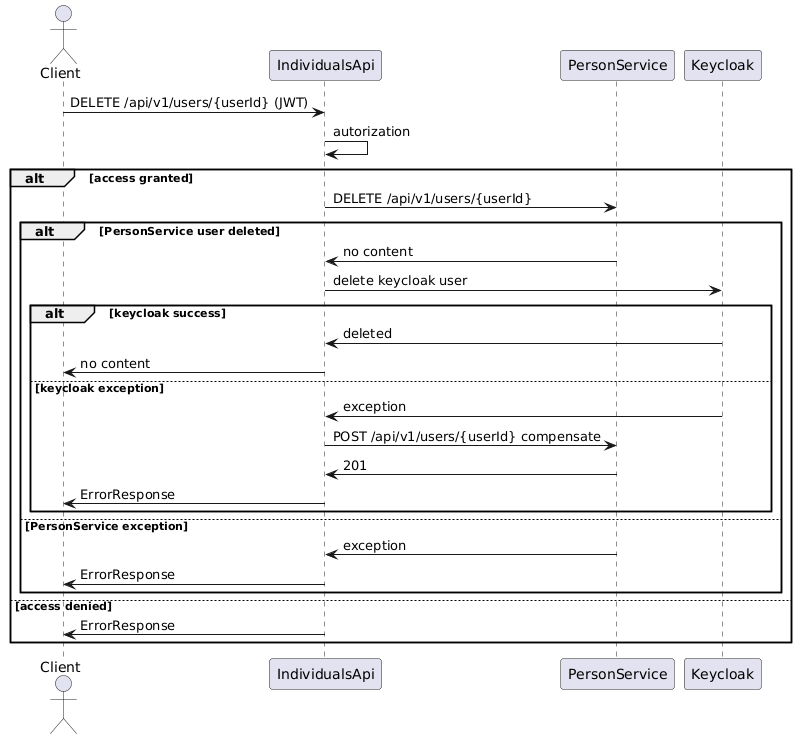

The diagram above was rendered by PlantUML. Its source (embedded in the PNG):
@startuml
actor Client
participant IndividualsApi
participant PersonService
participant Keycloak

Client -> IndividualsApi: DELETE /api/v1/users/{userId} (JWT)
IndividualsApi -> IndividualsApi: autorization
alt access granted
    IndividualsApi -> PersonService: DELETE /api/v1/users/{userId}
    alt PersonService user deleted

        PersonService -> IndividualsApi: no content
        IndividualsApi -> Keycloak: delete keycloak user

        alt keycloak success
            Keycloak -> IndividualsApi: deleted
            IndividualsApi -> Client: no content
        else keycloak exception
            Keycloak -> IndividualsApi: exception
            IndividualsApi -> PersonService: POST /api/v1/users/{userId} compensate
            PersonService -> IndividualsApi: 201
            IndividualsApi -> Client: ErrorResponse
        end
    else PersonService exception
        PersonService -> IndividualsApi: exception
        IndividualsApi -> Client: ErrorResponse
    end

else access denied
IndividualsApi -> Client: ErrorResponse
end
@enduml